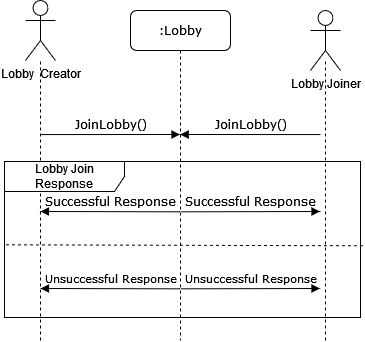

The diagram above was exported from draw.io. Its source (the exported page's mxGraphModel, read from the mxfile embedded in the PNG):
<mxGraphModel dx="1422" dy="780" grid="1" gridSize="10" guides="1" tooltips="1" connect="1" arrows="1" fold="1" page="1" pageScale="1" pageWidth="850" pageHeight="1100" math="0" shadow="0">
  <root>
    <mxCell id="0" />
    <mxCell id="1" parent="0" />
    <mxCell id="Bl27D-8-ZUutg3_UXXky-1" value=":Lobby" style="shape=umlLifeline;perimeter=lifelinePerimeter;whiteSpace=wrap;html=1;container=0;collapsible=0;recursiveResize=0;outlineConnect=0;rounded=1;shadow=0;comic=0;labelBackgroundColor=none;strokeWidth=1;fontFamily=Verdana;fontSize=12;align=center;" vertex="1" parent="1">
      <mxGeometry x="240" y="80" width="100" height="330" as="geometry" />
    </mxCell>
    <mxCell id="Bl27D-8-ZUutg3_UXXky-2" value="&lt;div&gt;Lobby&amp;nbsp; Creator&lt;/div&gt;" style="shape=umlActor;verticalLabelPosition=bottom;verticalAlign=top;html=1;outlineConnect=0;" vertex="1" parent="1">
      <mxGeometry x="135" y="70" width="30" height="60" as="geometry" />
    </mxCell>
    <mxCell id="Bl27D-8-ZUutg3_UXXky-3" value="" style="endArrow=none;dashed=1;html=1;rounded=0;" edge="1" parent="1" target="Bl27D-8-ZUutg3_UXXky-2">
      <mxGeometry width="50" height="50" relative="1" as="geometry">
        <mxPoint x="150" y="410" as="sourcePoint" />
        <mxPoint x="160" y="170" as="targetPoint" />
      </mxGeometry>
    </mxCell>
    <mxCell id="Bl27D-8-ZUutg3_UXXky-4" value="JoinLobby()" style="html=1;verticalAlign=bottom;endArrow=block;labelBackgroundColor=none;fontFamily=Verdana;fontSize=12;edgeStyle=elbowEdgeStyle;elbow=vertical;" edge="1" parent="1">
      <mxGeometry relative="1" as="geometry">
        <mxPoint x="430" y="204.0699999999997" as="sourcePoint" />
        <mxPoint x="289.66666666666674" y="204" as="targetPoint" />
        <Array as="points">
          <mxPoint x="450" y="204" />
        </Array>
      </mxGeometry>
    </mxCell>
    <mxCell id="Bl27D-8-ZUutg3_UXXky-5" value="Lobby Join Response" style="shape=umlFrame;whiteSpace=wrap;html=1;width=120;height=30;" vertex="1" parent="1">
      <mxGeometry x="114" y="231" width="356" height="156" as="geometry" />
    </mxCell>
    <mxCell id="Bl27D-8-ZUutg3_UXXky-6" value="JoinLobby()" style="html=1;verticalAlign=bottom;endArrow=block;labelBackgroundColor=none;fontFamily=Verdana;fontSize=12;edgeStyle=elbowEdgeStyle;elbow=vertical;" edge="1" parent="1">
      <mxGeometry relative="1" as="geometry">
        <mxPoint x="150" y="204.06999999999994" as="sourcePoint" />
        <mxPoint x="289.5000000000002" y="204.34586206896552" as="targetPoint" />
      </mxGeometry>
    </mxCell>
    <mxCell id="Bl27D-8-ZUutg3_UXXky-7" value="Lobby Joiner" style="shape=umlActor;verticalLabelPosition=bottom;verticalAlign=top;html=1;outlineConnect=0;" vertex="1" parent="1">
      <mxGeometry x="420" y="80" width="30" height="60" as="geometry" />
    </mxCell>
    <mxCell id="Bl27D-8-ZUutg3_UXXky-8" value="" style="endArrow=none;dashed=1;html=1;rounded=0;" edge="1" parent="1">
      <mxGeometry width="50" height="50" relative="1" as="geometry">
        <mxPoint x="435" y="410" as="sourcePoint" />
        <mxPoint x="435" y="130" as="targetPoint" />
      </mxGeometry>
    </mxCell>
    <mxCell id="Bl27D-8-ZUutg3_UXXky-9" value="&lt;font style=&quot;font-size: 11px&quot;&gt;Unsuccessful Response&lt;/font&gt;" style="html=1;verticalAlign=bottom;endArrow=block;labelBackgroundColor=none;fontFamily=Verdana;fontSize=12;edgeStyle=elbowEdgeStyle;elbow=vertical;" edge="1" parent="1">
      <mxGeometry relative="1" as="geometry">
        <mxPoint x="289.5000000000002" y="358.3299999999997" as="sourcePoint" />
        <mxPoint x="150" y="358.3299999999997" as="targetPoint" />
      </mxGeometry>
    </mxCell>
    <mxCell id="Bl27D-8-ZUutg3_UXXky-10" value="Successful Response" style="html=1;verticalAlign=bottom;endArrow=block;labelBackgroundColor=none;fontFamily=Verdana;fontSize=12;edgeStyle=elbowEdgeStyle;elbow=vertical;" edge="1" parent="1">
      <mxGeometry relative="1" as="geometry">
        <mxPoint x="289.5000000000002" y="281.33000000000015" as="sourcePoint" />
        <mxPoint x="150" y="281.33000000000015" as="targetPoint" />
      </mxGeometry>
    </mxCell>
    <mxCell id="Bl27D-8-ZUutg3_UXXky-11" value="&lt;font style=&quot;font-size: 11px&quot;&gt;Unsuccessful Response&lt;/font&gt;" style="html=1;verticalAlign=bottom;endArrow=block;labelBackgroundColor=none;fontFamily=Verdana;fontSize=12;edgeStyle=elbowEdgeStyle;elbow=vertical;" edge="1" parent="1">
      <mxGeometry relative="1" as="geometry">
        <mxPoint x="290" y="358.3299999999999" as="sourcePoint" />
        <mxPoint x="429.5000000000002" y="358.3299999999999" as="targetPoint" />
      </mxGeometry>
    </mxCell>
    <mxCell id="Bl27D-8-ZUutg3_UXXky-12" value="Successful Response" style="html=1;verticalAlign=bottom;endArrow=block;labelBackgroundColor=none;fontFamily=Verdana;fontSize=12;edgeStyle=elbowEdgeStyle;elbow=vertical;" edge="1" parent="1">
      <mxGeometry relative="1" as="geometry">
        <mxPoint x="290" y="281.3300000000004" as="sourcePoint" />
        <mxPoint x="429.5000000000002" y="281.3300000000004" as="targetPoint" />
      </mxGeometry>
    </mxCell>
    <mxCell id="Bl27D-8-ZUutg3_UXXky-13" value="" style="endArrow=none;dashed=1;html=1;rounded=0;entryX=1.008;entryY=0.54;entryDx=0;entryDy=0;entryPerimeter=0;exitX=0.004;exitY=0.534;exitDx=0;exitDy=0;exitPerimeter=0;" edge="1" parent="1">
      <mxGeometry width="50" height="50" relative="1" as="geometry">
        <mxPoint x="115.42399999999998" y="314.3040000000001" as="sourcePoint" />
        <mxPoint x="472.84799999999996" y="315.24" as="targetPoint" />
      </mxGeometry>
    </mxCell>
  </root>
</mxGraphModel>